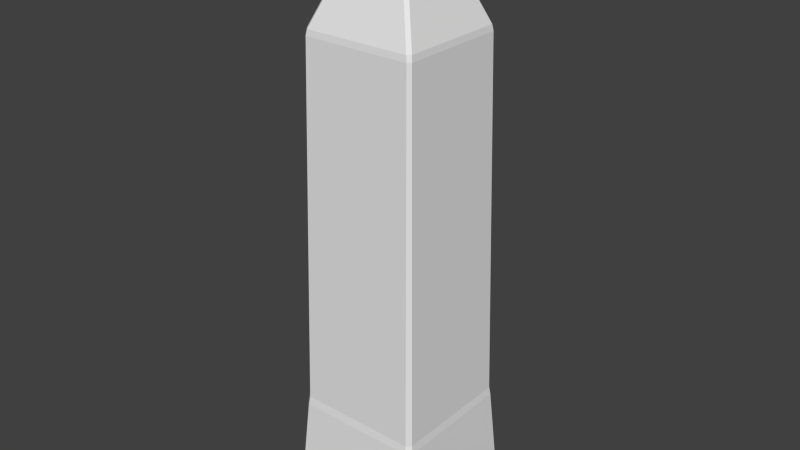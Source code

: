 # Source: obelisk01.blend  (saved by Blender 2.73.0; exported with 4.5.12 LTS)
import bpy
from mathutils import Matrix  # noqa: F401  (used for matrix-valued properties, if any)

bpy.ops.wm.read_factory_settings(use_empty=True)
scene = bpy.context.scene
scene.name = 'Scene'

# ---- collections
col_collection_1 = bpy.data.collections.new('Collection 1'); scene.collection.children.link(col_collection_1)

# ---- world
world_world = bpy.data.worlds.new('World'); scene.world = world_world
world_world.color = (0.05088, 0.05088, 0.05088)
world_world.use_sun_shadow = False
world_world.sun_shadow_jitter_overblur = 0.0
world_world.cycles.sampling_method = 'MANUAL'
world_world.cycles.sample_map_resolution = 256

# ---- meshes
me_cube_001 = bpy.data.meshes.new('Cube.001')
me_cube_001.from_pydata([(-1.407, -1.463, -0.9488), (-1.463, -1.407, -0.9488), (-1.425, -1.425, -1.0), (-1.463, 1.407, -0.9488), (-1.407, 1.463, -0.9488), (-1.425, 1.425, -1.0), (1.407, 1.463, -0.9488), (1.463, 1.407, -0.9488), (1.425, 1.425, -1.0), (1.463, -1.407, -0.9488), (1.407, -1.463, -0.9488), (1.425, -1.425, -1.0), (-1.163, -1.101, 8.662), (-1.101, -1.163, 8.662), (-1.08, -1.145, 8.784), (-1.145, -1.08, 8.784), (-1.163, 1.101, 8.662), (-1.145, 1.08, 8.784), (-1.08, 1.145, 8.784), (-1.101, 1.163, 8.662), (1.101, 1.163, 8.662), (1.08, 1.145, 8.784), (1.145, 1.08, 8.784), (1.163, 1.101, 8.662), (1.163, -1.101, 8.662), (1.145, -1.08, 8.784), (1.08, -1.145, 8.784), (1.101, -1.163, 8.662), (-1.226, -1.312, 1.273), (-1.312, -1.226, 1.273), (-1.336, -1.245, 1.103), (-1.245, -1.336, 1.103), (-1.245, 1.336, 1.103), (-1.336, 1.245, 1.103), (-1.312, 1.226, 1.273), (-1.226, 1.312, 1.273), (1.336, 1.245, 1.103), (1.245, 1.336, 1.103), (1.226, 1.312, 1.273), (1.312, 1.226, 1.273), (1.245, -1.336, 1.103), (1.336, -1.245, 1.103), (1.312, -1.226, 1.273), (1.226, -1.312, 1.273), (-0.2097, -0.2097, 10.97), (-0.2798, -0.2238, 10.92), (-0.2238, -0.2798, 10.92), (-0.2238, 0.2798, 10.92), (-0.2798, 0.2238, 10.92), (-0.2097, 0.2097, 10.97), (0.2798, 0.2238, 10.92), (0.2238, 0.2798, 10.92), (0.2097, 0.2097, 10.97), (0.2238, -0.2798, 10.92), (0.2798, -0.2238, 10.92), (0.2097, -0.2097, 10.97)], [], [(32, 37, 6, 4), (36, 41, 9, 7), (27, 13, 28, 43), (30, 33, 3, 1), (40, 31, 0, 10), (17, 15, 45, 48), (12, 16, 34, 29), (25, 22, 50, 54), (21, 18, 47, 51), (14, 26, 53, 46), (55, 52, 49, 44), (23, 24, 42, 39), (19, 20, 38, 35), (0, 1, 2), (3, 4, 5), (6, 7, 8), (9, 10, 11), (12, 13, 14, 15), (16, 17, 18, 19), (20, 21, 22, 23), (24, 25, 26, 27), (28, 29, 30, 31), (32, 33, 34, 35), (36, 37, 38, 39), (40, 41, 42, 43), (44, 45, 46), (47, 48, 49), (50, 51, 52), (53, 54, 55), (28, 13, 12, 29), (15, 17, 16, 12), (32, 4, 3, 33), (5, 2, 1, 3), (18, 21, 20, 19), (36, 7, 6, 37), (8, 5, 4, 6), (22, 25, 24, 23), (40, 10, 9, 41), (11, 8, 7, 9), (26, 14, 13, 27), (2, 11, 10, 0), (0, 31, 30, 1), (19, 35, 34, 16), (23, 39, 38, 20), (27, 43, 42, 24), (31, 40, 43, 28), (41, 36, 39, 42), (37, 32, 35, 38), (33, 30, 29, 34), (44, 49, 48, 45), (49, 52, 51, 47), (52, 55, 54, 50), (55, 44, 46, 53), (45, 15, 14, 46), (25, 54, 53, 26), (21, 51, 50, 22), (17, 48, 47, 18), (2, 5, 8, 11)])
_uv = me_cube_001.uv_layers.new(name='UVMap')
_uv.uv.foreach_set('vector', [0.2162, 0.2437, 0.02595, 0.2627, 0.01707, 0.1168, 0.2044, 0.09525, 0.8011, 0.2632, 0.6017, 0.2562, 0.6134, 0.1092, 0.7969, 0.1171, 0.5224, 0.7981, 0.3911, 0.7812, 0.4097, 0.2486, 0.5915, 0.2674, 0.4021, 0.2358, 0.2246, 0.2427, 0.2093, 0.09466, 0.4101, 0.08682, 0.5928, 0.2553, 0.4104, 0.2362, 0.4152, 0.08709, 0.6087, 0.1086, 0.2683, 0.7959, 0.3863, 0.7898, 0.364, 0.9525, 0.3283, 0.9538, 0.3868, 0.7809, 0.267, 0.7871, 0.2258, 0.255, 0.4017, 0.2482, 0.5259, 0.8074, 0.8656, 0.8134, 0.339, 0.958, 0.3905, 0.9568, 0.09337, 0.8131, 0.2635, 0.7965, 0.324, 0.9543, 0.3301, 0.9578, 0.3908, 0.7902, 0.5197, 0.8067, 0.3918, 0.9562, 0.37, 0.9528, 0.3845, 0.96, 0.3388, 0.9611, 0.3305, 0.9579, 0.3653, 0.9567, 0.862, 0.8049, 0.5283, 0.7987, 0.6002, 0.2683, 0.8019, 0.2751, 0.2625, 0.7877, 0.08907, 0.8046, 0.02661, 0.2747, 0.2176, 0.2559, 0.4152, 0.08709, 0.4101, 0.08682, 0.4128, 0.08338, 0.2093, 0.09466, 0.2044, 0.09525, 0.2065, 0.09133, 0.01707, 0.1168, 0.01242, 0.1171, 0.01459, 0.1131, 0.6134, 0.1092, 0.6087, 0.1086, 0.6114, 0.1052, 0.3868, 0.7809, 0.3911, 0.7812, 0.3908, 0.7902, 0.3863, 0.7898, 0.267, 0.7871, 0.2683, 0.7959, 0.2635, 0.7965, 0.2625, 0.7877, 0.08907, 0.8046, 0.09337, 0.8131, 0.08107, 0.8134, 0.07755, 0.8049, 0.5283, 0.7987, 0.5259, 0.8074, 0.5197, 0.8067, 0.5224, 0.7981, 0.4097, 0.2486, 0.4017, 0.2482, 0.4021, 0.2358, 0.4104, 0.2362, 0.2162, 0.2437, 0.2246, 0.2427, 0.2258, 0.255, 0.2176, 0.2559, 0.01662, 0.2632, 0.02595, 0.2627, 0.02661, 0.2747, 0.0174, 0.2751, 0.5928, 0.2553, 0.6017, 0.2562, 0.6002, 0.2683, 0.5915, 0.2674, 0.3653, 0.9567, 0.364, 0.9525, 0.37, 0.9528, 0.324, 0.9543, 0.3283, 0.9538, 0.3305, 0.9579, 0.339, 0.958, 0.3301, 0.9578, 0.3388, 0.9611, 0.3918, 0.9562, 0.3905, 0.9568, 0.3845, 0.96, 0.4097, 0.2486, 0.3911, 0.7812, 0.3868, 0.7809, 0.4017, 0.2482, 0.3863, 0.7898, 0.2683, 0.7959, 0.267, 0.7871, 0.3868, 0.7809, 0.2162, 0.2437, 0.2044, 0.09525, 0.2093, 0.09466, 0.2246, 0.2427, 0.2065, 0.09133, 0.4128, 0.08338, 0.4101, 0.08682, 0.2093, 0.09466, 0.2635, 0.7965, 0.09337, 0.8131, 0.08907, 0.8046, 0.2625, 0.7877, 0.01662, 0.2632, 0.01242, 0.1171, 0.01707, 0.1168, 0.02595, 0.2627, 0.01459, 0.1131, 0.2065, 0.09133, 0.2044, 0.09525, 0.01707, 0.1168, 0.8656, 0.8134, 0.5259, 0.8074, 0.5283, 0.7987, 0.862, 0.8049, 0.5928, 0.2553, 0.6087, 0.1086, 0.6134, 0.1092, 0.6017, 0.2562, 0.6114, 0.1052, 0.7991, 0.1131, 0.7969, 0.1171, 0.6134, 0.1092, 0.5197, 0.8067, 0.3908, 0.7902, 0.3911, 0.7812, 0.5224, 0.7981, 0.4128, 0.08338, 0.6114, 0.1052, 0.6087, 0.1086, 0.4152, 0.08709, 0.4152, 0.08709, 0.4104, 0.2362, 0.4021, 0.2358, 0.4101, 0.08682, 0.2625, 0.7877, 0.2176, 0.2559, 0.2258, 0.255, 0.267, 0.7871, 0.07755, 0.8049, 0.0174, 0.2751, 0.02661, 0.2747, 0.08907, 0.8046, 0.5224, 0.7981, 0.5915, 0.2674, 0.6002, 0.2683, 0.5283, 0.7987, 0.4104, 0.2362, 0.5928, 0.2553, 0.5915, 0.2674, 0.4097, 0.2486, 0.6017, 0.2562, 0.8011, 0.2632, 0.8019, 0.2751, 0.6002, 0.2683, 0.02595, 0.2627, 0.2162, 0.2437, 0.2176, 0.2559, 0.02661, 0.2747, 0.2246, 0.2427, 0.4021, 0.2358, 0.4017, 0.2482, 0.2258, 0.255, 0.3653, 0.9567, 0.3305, 0.9579, 0.3283, 0.9538, 0.364, 0.9525, 0.3305, 0.9579, 0.3388, 0.9611, 0.3301, 0.9578, 0.324, 0.9543, 0.3388, 0.9611, 0.3845, 0.96, 0.3905, 0.9568, 0.339, 0.958, 0.3845, 0.96, 0.3653, 0.9567, 0.37, 0.9528, 0.3918, 0.9562, 0.364, 0.9525, 0.3863, 0.7898, 0.3908, 0.7902, 0.37, 0.9528, 0.5259, 0.8074, 0.3905, 0.9568, 0.3918, 0.9562, 0.5197, 0.8067, 0.09337, 0.8131, 0.3301, 0.9578, 0.339, 0.958, 0.08107, 0.8134, 0.2683, 0.7959, 0.3283, 0.9538, 0.324, 0.9543, 0.2635, 0.7965, 0.4128, 0.08338, 0.9909, 0.09133, 0.7991, 0.1131, 0.6114, 0.1052])
me_cube_001.use_remesh_preserve_volume = False
me_cube_001.use_remesh_preserve_attributes = False
me_cube_001.use_mirror_vertex_groups = False
me_cube_001.update()

# ---- objects
ob_cube = bpy.data.objects.new('Cube', me_cube_001)

# ---- transforms, parenting, visibility, modifiers, constraints
ob_cube.location = (0.0, 0.0, 0.0)
ob_cube.lineart.crease_threshold = 0.0

# ---- collection membership
col_collection_1.objects.link(ob_cube)

# ---- scene / render settings (as saved in the file)
scene.frame_start = 1; scene.frame_end = 250; scene.frame_set(1)
scene.render.engine = 'BLENDER_EEVEE_NEXT'
scene.render.resolution_percentage = 50
scene.render.dither_intensity = 0.0
scene.cycles.use_denoising = False
scene.cycles.samples = 10
scene.cycles.sampling_pattern = 'TABULATED_SOBOL'
scene.cycles.light_sampling_threshold = 0.0
scene.cycles.use_adaptive_sampling = False
scene.cycles.use_light_tree = False
scene.cycles.blur_glossy = 0.0
scene.cycles.pixel_filter_type = 'GAUSSIAN'
scene.cycles.sample_clamp_indirect = 0.0
scene.view_settings.view_transform = 'Standard'
bpy.context.view_layer.update()

# ---- added for rendering (the .blend has no active camera and no usable light): camera, sun
cam_auto = bpy.data.cameras.new('AutoCamera')
cam_auto.lens = 50.0
cam_auto.sensor_width = 36.0
cam_auto.clip_end = 1000.0
ob_auto_camera = bpy.data.objects.new('AutoCamera', cam_auto)
scene.collection.objects.link(ob_auto_camera)
ob_auto_camera.location = (11.7197, -14.0637, 14.3618)
ob_auto_camera.rotation_euler = (1.09748, -7.21219e-08, 0.694738)
scene.camera = ob_auto_camera
light_auto_sun = bpy.data.lights.new('AutoSun', 'SUN')
light_auto_sun.energy = 3.0
light_auto_sun.angle = 0.0523599
ob_auto_sun = bpy.data.objects.new('AutoSun', light_auto_sun)
scene.collection.objects.link(ob_auto_sun)
ob_auto_sun.rotation_euler = (0.872665, 0.174533, 0.523599)
bpy.context.view_layer.update()
